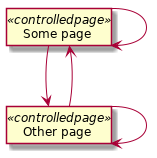

The diagram above was rendered by PlantUML. Its source (embedded in the PNG):
@startuml
hide circle
hide empty methods
hide empty attributes

class "Some page" as pg1 <<controlledpage>>
class "Other page" as pg2 <<controlledpage>>

pg1 --> pg2
pg2 --> pg1

pg1 --> pg1
pg2 --> pg2

@enduml